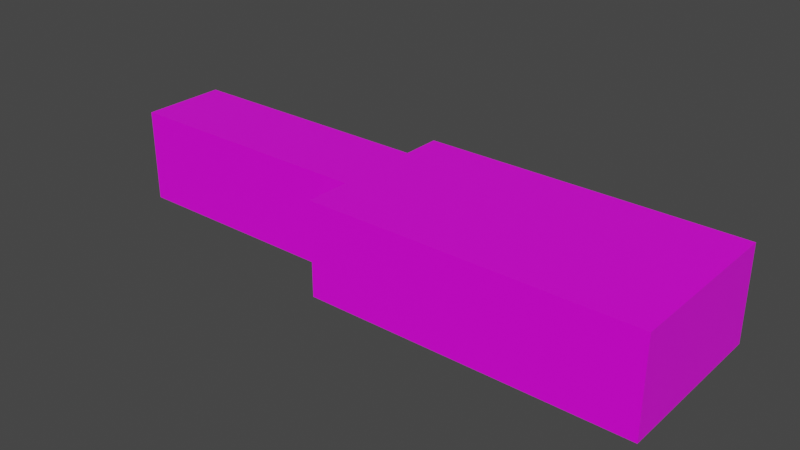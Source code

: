 # Source: g-key.blend  (saved by Blender 2.93.20; exported with 4.5.12 LTS)
import bpy
from mathutils import Matrix  # noqa: F401  (used for matrix-valued properties, if any)

bpy.ops.wm.read_factory_settings(use_empty=True)
scene = bpy.context.scene
scene.name = 'Scene'

# ---- collections
col_collection = bpy.data.collections.new('Collection'); scene.collection.children.link(col_collection)

# ---- images (referenced by path relative to the original .blend; pixels are not part of the script)
import os
ASSET_DIR = os.environ.get("B2B_ASSET_DIR", "")  # directory of the original .blend (textures are referenced by path, not embedded)
HERE = os.path.dirname(os.path.abspath(__file__))  # packed textures are extracted next to this script under _unpacked/

def load_image(name, relpath, width, height, colorspace="sRGB"):
    """Load a texture the original file referenced (path relative to the .blend, or extracted next to this script)."""
    p = next((c for c in (os.path.join(HERE, relpath), os.path.join(ASSET_DIR, relpath)) if relpath and os.path.exists(c)), "")
    if p:
        img = bpy.data.images.load(p, check_existing=True)
        img.name = name
    else:  # same state as the original file: an image datablock whose file is absent (Cycles renders it pink)
        img = bpy.data.images.new(name, width, height)
        img.source = "FILE"
        img.filepath = "//" + (relpath or name)
    img.colorspace_settings.name = colorspace
    return img
img_piano_g_png = load_image('piano-g.png', 'piano-g.png', 1024, 1024, 'sRGB')

# ---- materials (node trees are filled in below, after node groups)
mat_material = bpy.data.materials.new('Material')
mat_material.alpha_threshold = 0.0
mat_material.use_transparent_shadow = False
mat_material.line_color = (0.0, 0.0, 0.0, 1.0)

# ---- material node trees
mat_material.use_nodes = True; mat_material.node_tree.nodes.clear()
_N = mat_material.node_tree.nodes; _L = mat_material.node_tree.links
n0 = _N.new('ShaderNodeOutputMaterial'); n0.name = 'Material Output'; n0.location = (300, 300)
n1 = _N.new('ShaderNodeBsdfPrincipled'); n1.name = 'Principled BSDF'; n1.location = (10, 300)
n1.distribution = 'GGX'
n1.subsurface_method = 'BURLEY'
n1.inputs[2].default_value = 0.4
n1.inputs[3].default_value = 1.45
n1.inputs[27].default_value = (0.0, 0.0, 0.0, 1.0)
n1.inputs[28].default_value = 1.0
n2 = _N.new('ShaderNodeTexImage'); n2.name = 'Image Texture'; n2.location = (-280, 280)
n2.image = img_piano_g_png
_L.new(n1.outputs[0], n0.inputs[0])
_L.new(n2.outputs[0], n1.inputs[0])
n0.is_active_output = True

# ---- world
world_world = bpy.data.worlds.new('World'); scene.world = world_world
world_world.use_nodes = True; world_world.node_tree.nodes.clear()
_N = world_world.node_tree.nodes; _L = world_world.node_tree.links
n0 = _N.new('ShaderNodeOutputWorld'); n0.name = 'World Output'; n0.location = (300, 300)
n1 = _N.new('ShaderNodeBackground'); n1.name = 'Background'; n1.location = (10, 300)
n1.inputs[0].default_value = (0.05088, 0.05088, 0.05088, 1.0)
_L.new(n1.outputs[0], n0.inputs[0])
n0.is_active_output = True
world_world.color = (0.05088, 0.05088, 0.05088)
world_world.use_sun_shadow = False
world_world.sun_shadow_jitter_overblur = 0.0

# ---- meshes
me_cube = bpy.data.meshes.new('Cube')
me_cube.from_pydata([(1.0, 1.0, 1.0), (1.0, 1.0, -1.0), (1.0, -1.0, 1.0), (1.0, -1.0, -1.0), (-1.0, 1.0, 1.0), (-1.0, 1.0, -1.0), (-1.0, -1.0, 1.0), (-1.0, -1.0, -1.0), (-2.639, 1.0, -1.0), (-2.639, -1.0, -1.0), (-2.639, -1.0, 1.0), (-2.639, 1.0, 1.0), (1.0, 1.914, -1.0), (-1.0, 1.914, -1.0), (1.0, 1.914, 1.0), (-1.0, 1.914, 1.0), (-1.0, -2.044, -1.0), (-1.0, -2.044, 1.0), (1.0, -2.044, 1.0), (1.0, -2.044, -1.0)], [], [(0, 4, 6, 2), (6, 7, 16, 17), (5, 7, 9, 8), (5, 1, 3, 7), (1, 0, 2, 3), (1, 5, 13, 12), (9, 10, 11, 8), (6, 4, 11, 10), (4, 5, 8, 11), (7, 6, 10, 9), (13, 15, 14, 12), (4, 0, 14, 15), (0, 1, 12, 14), (5, 4, 15, 13), (19, 18, 17, 16), (7, 3, 19, 16), (2, 6, 17, 18), (3, 2, 18, 19)])
_uv = me_cube.uv_layers.new(name='UVMap')
_uv.uv.foreach_set('vector', [0.8872, -0.1142, 0.8872, 1.016, 0.4105, 1.016, 0.4105, -0.1142, 0.0, 0.691, 0.2618, 0.691, 0.2618, 0.691, 0.0, 0.691, 0.2618, 0.2146, 0.0, 0.2146, 0.0, 0.0, 0.2618, 0.0, 0.2618, 0.2146, 0.2618, 0.4764, 0.0, 0.4764, 0.0, 0.2146, 0.5236, 0.7382, 0.2618, 0.7382, 0.2618, 0.4764, 0.5236, 0.4764, 0.2618, 0.4764, 0.2618, 0.2146, 0.4712, 0.2146, 0.4712, 0.4764, 0.7854, 0.7382, 0.7854, 1.0, 0.5236, 1.0, 0.5236, 0.7382, 0.4665, 0.6465, 0.08204, 0.6465, 0.08204, 0.3314, 0.4665, 0.3314, 0.7854, 0.7382, 0.7854, 0.4764, 1.0, 0.4764, 1.0, 0.7382, 0.2618, 0.691, 0.0, 0.691, 0.0, 0.4764, 0.2618, 0.4764, 0.7854, 0.4764, 0.7854, 0.7382, 0.5236, 0.7382, 0.5236, 0.4764, 0.4665, 0.9541, 0.08204, 0.9541, 0.08204, 0.6465, 0.4665, 0.6465, 0.2618, 0.7382, 0.5236, 0.7382, 0.5236, 0.9476, 0.2618, 0.9476, 0.9948, 0.7382, 0.9948, 1.0, 0.7854, 1.0, 0.7854, 0.7382, 0.2618, 0.9528, 0.0, 0.9528, 0.0, 0.691, 0.2618, 0.691, 0.0, 0.2146, 0.0, 0.4764, 0.0, 0.4764, 0.0, 0.2146, 0.4643, 0.1591, 0.4643, 0.9295, 0.06238, 0.9295, 0.06238, 0.1591, 0.5236, 0.4764, 0.2618, 0.4764, 0.2618, 0.4764, 0.5236, 0.4764])
me_cube.materials.append(mat_material)
me_cube.use_remesh_preserve_volume = False
me_cube.use_remesh_preserve_attributes = False
me_cube.use_mirror_vertex_groups = False
me_cube.update()

# ---- objects
ob_cube = bpy.data.objects.new('Cube', me_cube)

# ---- transforms, parenting, visibility, modifiers, constraints
ob_cube.location = (0.0, 0.0, -0.0008311)
ob_cube.scale = (0.09087, 0.0242, 0.02672)
ob_cube.lock_rotations_4d = False
ob_cube.empty_display_type = 'ARROWS'
ob_cube.lineart.crease_threshold = 0.0

# ---- collection membership
col_collection.objects.link(ob_cube)

# ---- scene / render settings (as saved in the file)
scene.frame_start = 1; scene.frame_end = 250; scene.frame_set(1)
scene.render.engine = 'BLENDER_EEVEE_NEXT'
scene.cycles.use_denoising = False
scene.cycles.samples = 128
scene.cycles.sampling_pattern = 'TABULATED_SOBOL'
scene.cycles.use_adaptive_sampling = False
scene.cycles.use_light_tree = False
scene.view_settings.view_transform = 'Filmic'
bpy.context.view_layer.update()

# ---- added for rendering (the .blend has no active camera and no usable light): camera, sun
cam_auto = bpy.data.cameras.new('AutoCamera')
cam_auto.lens = 50.0
cam_auto.sensor_width = 36.0
cam_auto.clip_end = 1000.0
ob_auto_camera = bpy.data.objects.new('AutoCamera', cam_auto)
scene.collection.objects.link(ob_auto_camera)
ob_auto_camera.location = (0.247888, -0.388416, 0.257071)
ob_auto_camera.rotation_euler = (1.09748, -7.21219e-08, 0.694738)
scene.camera = ob_auto_camera
light_auto_sun = bpy.data.lights.new('AutoSun', 'SUN')
light_auto_sun.energy = 3.0
light_auto_sun.angle = 0.0523599
ob_auto_sun = bpy.data.objects.new('AutoSun', light_auto_sun)
scene.collection.objects.link(ob_auto_sun)
ob_auto_sun.rotation_euler = (0.872665, 0.174533, 0.523599)
bpy.context.view_layer.update()
